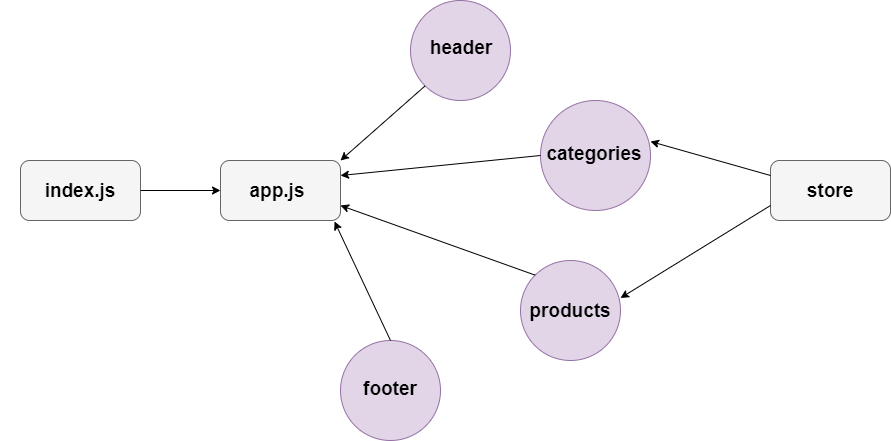

The diagram above was exported from draw.io. Its source (the exported page's mxGraphModel, read from the mxfile embedded in the PNG):
<mxGraphModel dx="868" dy="450" grid="1" gridSize="10" guides="1" tooltips="1" connect="1" arrows="1" fold="1" page="1" pageScale="1" pageWidth="850" pageHeight="1100" math="0" shadow="0">
  <root>
    <mxCell id="0" />
    <mxCell id="1" parent="0" />
    <mxCell id="TfDpBxKv3fIMyrqJxuTf-3" value="" style="rounded=1;whiteSpace=wrap;html=1;fillColor=#f5f5f5;strokeColor=#666666;fontColor=#333333;" vertex="1" parent="1">
      <mxGeometry x="20" y="180" width="120" height="60" as="geometry" />
    </mxCell>
    <mxCell id="TfDpBxKv3fIMyrqJxuTf-4" value="" style="rounded=1;whiteSpace=wrap;html=1;fillColor=#f5f5f5;strokeColor=#666666;fontColor=#333333;" vertex="1" parent="1">
      <mxGeometry x="220" y="180" width="120" height="60" as="geometry" />
    </mxCell>
    <mxCell id="TfDpBxKv3fIMyrqJxuTf-6" value="" style="ellipse;whiteSpace=wrap;html=1;aspect=fixed;fillColor=#e1d5e7;strokeColor=#9673a6;" vertex="1" parent="1">
      <mxGeometry x="410" y="20" width="100" height="100" as="geometry" />
    </mxCell>
    <mxCell id="TfDpBxKv3fIMyrqJxuTf-7" value="" style="endArrow=classic;html=1;exitX=1;exitY=0.5;exitDx=0;exitDy=0;" edge="1" parent="1" source="TfDpBxKv3fIMyrqJxuTf-3">
      <mxGeometry width="50" height="50" relative="1" as="geometry">
        <mxPoint x="400" y="260" as="sourcePoint" />
        <mxPoint x="220" y="210" as="targetPoint" />
      </mxGeometry>
    </mxCell>
    <mxCell id="TfDpBxKv3fIMyrqJxuTf-9" value="" style="ellipse;whiteSpace=wrap;html=1;aspect=fixed;fillColor=#e1d5e7;strokeColor=#9673a6;" vertex="1" parent="1">
      <mxGeometry x="340" y="360" width="100" height="100" as="geometry" />
    </mxCell>
    <mxCell id="TfDpBxKv3fIMyrqJxuTf-10" value="" style="ellipse;whiteSpace=wrap;html=1;aspect=fixed;fillColor=#e1d5e7;strokeColor=#9673a6;" vertex="1" parent="1">
      <mxGeometry x="540" y="120" width="110" height="110" as="geometry" />
    </mxCell>
    <mxCell id="TfDpBxKv3fIMyrqJxuTf-12" value="" style="ellipse;whiteSpace=wrap;html=1;aspect=fixed;fillColor=#e1d5e7;strokeColor=#9673a6;" vertex="1" parent="1">
      <mxGeometry x="520" y="280" width="100" height="100" as="geometry" />
    </mxCell>
    <mxCell id="TfDpBxKv3fIMyrqJxuTf-13" value="" style="rounded=1;whiteSpace=wrap;html=1;fillColor=#f5f5f5;strokeColor=#666666;fontColor=#333333;" vertex="1" parent="1">
      <mxGeometry x="770" y="180" width="120" height="60" as="geometry" />
    </mxCell>
    <mxCell id="TfDpBxKv3fIMyrqJxuTf-14" value="&lt;font style=&quot;font-size: 19px&quot;&gt;&lt;b&gt;index.js&lt;/b&gt;&lt;/font&gt;" style="text;html=1;strokeColor=none;fillColor=none;align=center;verticalAlign=middle;whiteSpace=wrap;rounded=0;" vertex="1" parent="1">
      <mxGeometry y="185" width="160" height="50" as="geometry" />
    </mxCell>
    <mxCell id="TfDpBxKv3fIMyrqJxuTf-15" value="&lt;font style=&quot;font-size: 19px&quot;&gt;&lt;b&gt;app.js&lt;/b&gt;&lt;/font&gt;&lt;span style=&quot;color: rgba(0 , 0 , 0 , 0) ; font-family: monospace ; font-size: 0px&quot;&gt;%3CmxGraphModel%3E%3Croot%3E%3CmxCell%20id%3D%220%22%2F%3E%3CmxCell%20id%3D%221%22%20parent%3D%220%22%2F%3E%3CmxCell%20id%3D%222%22%20value%3D%22%26lt%3Bfont%20style%3D%26quot%3Bfont-size%3A%2019px%26quot%3B%26gt%3B%26lt%3Bb%26gt%3Bindex.js%26lt%3B%2Fb%26gt%3B%26lt%3B%2Ffont%26gt%3B%22%20style%3D%22text%3Bhtml%3D1%3BstrokeColor%3Dnone%3BfillColor%3Dnone%3Balign%3Dcenter%3BverticalAlign%3Dmiddle%3BwhiteSpace%3Dwrap%3Brounded%3D0%3B%22%20vertex%3D%221%22%20parent%3D%221%22%3E%3CmxGeometry%20y%3D%22185%22%20width%3D%22160%22%20height%3D%2250%22%20as%3D%22geometry%22%2F%3E%3C%2FmxCell%3E%3C%2Froot%3E%3C%2FmxGraphModel%3E&lt;/span&gt;" style="text;html=1;strokeColor=none;fillColor=none;align=center;verticalAlign=middle;whiteSpace=wrap;rounded=0;" vertex="1" parent="1">
      <mxGeometry x="222" y="185" width="110" height="50" as="geometry" />
    </mxCell>
    <mxCell id="TfDpBxKv3fIMyrqJxuTf-16" value="&lt;font style=&quot;font-size: 19px&quot;&gt;&lt;b&gt;header&lt;/b&gt;&lt;/font&gt;" style="text;html=1;strokeColor=none;fillColor=none;align=center;verticalAlign=middle;whiteSpace=wrap;rounded=0;" vertex="1" parent="1">
      <mxGeometry x="381" y="42" width="160" height="50" as="geometry" />
    </mxCell>
    <mxCell id="TfDpBxKv3fIMyrqJxuTf-17" value="&lt;span style=&quot;font-size: 19px&quot;&gt;&lt;b&gt;categories&lt;/b&gt;&lt;/span&gt;" style="text;html=1;strokeColor=none;fillColor=none;align=center;verticalAlign=middle;whiteSpace=wrap;rounded=0;" vertex="1" parent="1">
      <mxGeometry x="544" y="148" width="100" height="50" as="geometry" />
    </mxCell>
    <mxCell id="TfDpBxKv3fIMyrqJxuTf-18" value="&lt;font style=&quot;font-size: 19px&quot;&gt;&lt;b&gt;footer&lt;/b&gt;&lt;/font&gt;" style="text;html=1;strokeColor=none;fillColor=none;align=center;verticalAlign=middle;whiteSpace=wrap;rounded=0;" vertex="1" parent="1">
      <mxGeometry x="310" y="383" width="160" height="50" as="geometry" />
    </mxCell>
    <mxCell id="TfDpBxKv3fIMyrqJxuTf-19" value="&lt;font style=&quot;font-size: 19px&quot;&gt;&lt;b&gt;products&lt;/b&gt;&lt;/font&gt;" style="text;html=1;strokeColor=none;fillColor=none;align=center;verticalAlign=middle;whiteSpace=wrap;rounded=0;" vertex="1" parent="1">
      <mxGeometry x="520" y="305" width="100" height="50" as="geometry" />
    </mxCell>
    <mxCell id="TfDpBxKv3fIMyrqJxuTf-20" value="&lt;span style=&quot;font-size: 19px&quot;&gt;&lt;b&gt;store&lt;/b&gt;&lt;/span&gt;" style="text;html=1;strokeColor=none;fillColor=none;align=center;verticalAlign=middle;whiteSpace=wrap;rounded=0;" vertex="1" parent="1">
      <mxGeometry x="780" y="185" width="100" height="50" as="geometry" />
    </mxCell>
    <mxCell id="TfDpBxKv3fIMyrqJxuTf-23" value="" style="endArrow=classic;html=1;exitX=0;exitY=0.25;exitDx=0;exitDy=0;" edge="1" parent="1" source="TfDpBxKv3fIMyrqJxuTf-13">
      <mxGeometry width="50" height="50" relative="1" as="geometry">
        <mxPoint x="790" y="140" as="sourcePoint" />
        <mxPoint x="650" y="161" as="targetPoint" />
      </mxGeometry>
    </mxCell>
    <mxCell id="TfDpBxKv3fIMyrqJxuTf-24" value="" style="endArrow=classic;html=1;entryX=1;entryY=0.25;entryDx=0;entryDy=0;exitX=0;exitY=0.75;exitDx=0;exitDy=0;" edge="1" parent="1" source="TfDpBxKv3fIMyrqJxuTf-13" target="TfDpBxKv3fIMyrqJxuTf-19">
      <mxGeometry width="50" height="50" relative="1" as="geometry">
        <mxPoint x="730" y="260" as="sourcePoint" />
        <mxPoint x="780" y="210" as="targetPoint" />
      </mxGeometry>
    </mxCell>
    <mxCell id="TfDpBxKv3fIMyrqJxuTf-27" value="" style="endArrow=classic;html=1;entryX=1;entryY=0;entryDx=0;entryDy=0;exitX=0;exitY=1;exitDx=0;exitDy=0;" edge="1" parent="1" source="TfDpBxKv3fIMyrqJxuTf-6" target="TfDpBxKv3fIMyrqJxuTf-4">
      <mxGeometry width="50" height="50" relative="1" as="geometry">
        <mxPoint x="490" y="260" as="sourcePoint" />
        <mxPoint x="540" y="210" as="targetPoint" />
      </mxGeometry>
    </mxCell>
    <mxCell id="TfDpBxKv3fIMyrqJxuTf-28" value="" style="endArrow=classic;html=1;entryX=0.95;entryY=1.017;entryDx=0;entryDy=0;entryPerimeter=0;exitX=0.5;exitY=0;exitDx=0;exitDy=0;" edge="1" parent="1" source="TfDpBxKv3fIMyrqJxuTf-9" target="TfDpBxKv3fIMyrqJxuTf-4">
      <mxGeometry width="50" height="50" relative="1" as="geometry">
        <mxPoint x="490" y="260" as="sourcePoint" />
        <mxPoint x="540" y="210" as="targetPoint" />
      </mxGeometry>
    </mxCell>
    <mxCell id="TfDpBxKv3fIMyrqJxuTf-29" value="" style="endArrow=classic;html=1;entryX=1;entryY=0.75;entryDx=0;entryDy=0;exitX=0;exitY=0;exitDx=0;exitDy=0;" edge="1" parent="1" source="TfDpBxKv3fIMyrqJxuTf-12" target="TfDpBxKv3fIMyrqJxuTf-4">
      <mxGeometry width="50" height="50" relative="1" as="geometry">
        <mxPoint x="490" y="290" as="sourcePoint" />
        <mxPoint x="540" y="240" as="targetPoint" />
      </mxGeometry>
    </mxCell>
    <mxCell id="TfDpBxKv3fIMyrqJxuTf-30" value="" style="endArrow=classic;html=1;entryX=1;entryY=0.25;entryDx=0;entryDy=0;exitX=0;exitY=0.5;exitDx=0;exitDy=0;" edge="1" parent="1" source="TfDpBxKv3fIMyrqJxuTf-10" target="TfDpBxKv3fIMyrqJxuTf-4">
      <mxGeometry width="50" height="50" relative="1" as="geometry">
        <mxPoint x="490" y="290" as="sourcePoint" />
        <mxPoint x="540" y="240" as="targetPoint" />
      </mxGeometry>
    </mxCell>
  </root>
</mxGraphModel>